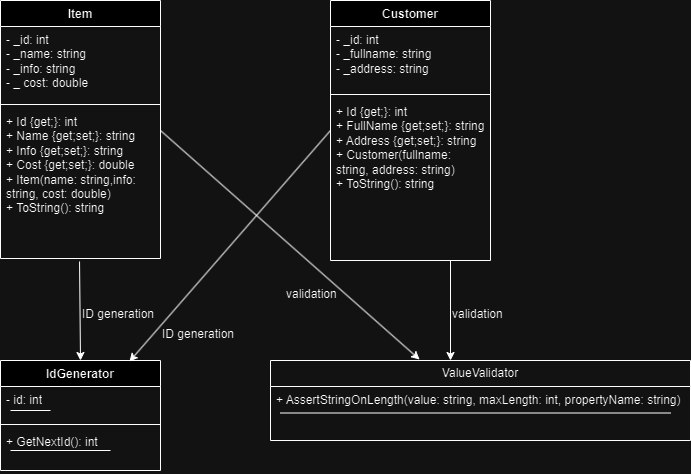

The diagram above was exported from draw.io. Its source (the exported page's mxGraphModel, read from the mxfile embedded in the PNG):
<mxGraphModel dx="1050" dy="557" grid="1" gridSize="10" guides="1" tooltips="1" connect="1" arrows="1" fold="1" page="1" pageScale="1" pageWidth="827" pageHeight="1169" math="0" shadow="0">
  <root>
    <mxCell id="0" />
    <mxCell id="1" parent="0" />
    <mxCell id="CBX8Peww-ikw76v_2hch-1" value="Item&lt;div&gt;&lt;br&gt;&lt;/div&gt;" style="swimlane;fontStyle=1;align=center;verticalAlign=top;childLayout=stackLayout;horizontal=1;startSize=26;horizontalStack=0;resizeParent=1;resizeParentMax=0;resizeLast=0;collapsible=1;marginBottom=0;whiteSpace=wrap;html=1;" parent="1" vertex="1">
      <mxGeometry x="70" y="60" width="160" height="258" as="geometry">
        <mxRectangle x="70" y="60" width="60" height="40" as="alternateBounds" />
      </mxGeometry>
    </mxCell>
    <mxCell id="CBX8Peww-ikw76v_2hch-2" value="- _id: int&lt;div&gt;- _name: string&lt;/div&gt;&lt;div&gt;- _info: string&lt;/div&gt;&lt;div&gt;- _ cost: double&lt;/div&gt;" style="text;strokeColor=none;fillColor=none;align=left;verticalAlign=top;spacingLeft=4;spacingRight=4;overflow=hidden;rotatable=0;points=[[0,0.5],[1,0.5]];portConstraint=eastwest;whiteSpace=wrap;html=1;" parent="CBX8Peww-ikw76v_2hch-1" vertex="1">
      <mxGeometry y="26" width="160" height="74" as="geometry" />
    </mxCell>
    <mxCell id="CBX8Peww-ikw76v_2hch-3" value="" style="line;strokeWidth=1;fillColor=none;align=left;verticalAlign=middle;spacingTop=-1;spacingLeft=3;spacingRight=3;rotatable=0;labelPosition=right;points=[];portConstraint=eastwest;strokeColor=inherit;" parent="CBX8Peww-ikw76v_2hch-1" vertex="1">
      <mxGeometry y="100" width="160" height="8" as="geometry" />
    </mxCell>
    <mxCell id="CBX8Peww-ikw76v_2hch-4" value="+ Id {get;}: int&lt;div&gt;+ Name {get;set;}: string&lt;/div&gt;&lt;div&gt;+ Info {get;set;}: string&lt;/div&gt;&lt;div&gt;+ Cost {get;set;}: double&lt;/div&gt;&lt;div&gt;+ Item(name: string,info: string, cost: double)&lt;/div&gt;&lt;div&gt;+ ToString(): string&lt;/div&gt;" style="text;strokeColor=none;fillColor=none;align=left;verticalAlign=top;spacingLeft=4;spacingRight=4;overflow=hidden;rotatable=0;points=[[0,0.5],[1,0.5]];portConstraint=eastwest;whiteSpace=wrap;html=1;" parent="CBX8Peww-ikw76v_2hch-1" vertex="1">
      <mxGeometry y="108" width="160" height="150" as="geometry" />
    </mxCell>
    <mxCell id="CBX8Peww-ikw76v_2hch-14" value="Customer" style="swimlane;fontStyle=1;align=center;verticalAlign=top;childLayout=stackLayout;horizontal=1;startSize=26;horizontalStack=0;resizeParent=1;resizeParentMax=0;resizeLast=0;collapsible=1;marginBottom=0;whiteSpace=wrap;html=1;" parent="1" vertex="1">
      <mxGeometry x="400" y="60" width="160" height="260" as="geometry" />
    </mxCell>
    <mxCell id="CBX8Peww-ikw76v_2hch-15" value="- _id: int&lt;div&gt;- _fullname: string&lt;/div&gt;&lt;div&gt;- _address: string&lt;/div&gt;" style="text;strokeColor=none;fillColor=none;align=left;verticalAlign=top;spacingLeft=4;spacingRight=4;overflow=hidden;rotatable=0;points=[[0,0.5],[1,0.5]];portConstraint=eastwest;whiteSpace=wrap;html=1;" parent="CBX8Peww-ikw76v_2hch-14" vertex="1">
      <mxGeometry y="26" width="160" height="64" as="geometry" />
    </mxCell>
    <mxCell id="CBX8Peww-ikw76v_2hch-16" value="" style="line;strokeWidth=1;fillColor=none;align=left;verticalAlign=middle;spacingTop=-1;spacingLeft=3;spacingRight=3;rotatable=0;labelPosition=right;points=[];portConstraint=eastwest;strokeColor=inherit;" parent="CBX8Peww-ikw76v_2hch-14" vertex="1">
      <mxGeometry y="90" width="160" height="8" as="geometry" />
    </mxCell>
    <mxCell id="CBX8Peww-ikw76v_2hch-17" value="+ Id {get;}: int&lt;div&gt;+ FullName {get;set;}: string&lt;/div&gt;&lt;div&gt;+ Address {get;set;}: string&lt;/div&gt;&lt;div&gt;+ Customer(fullname: string, address: string)&lt;/div&gt;&lt;div&gt;+ ToString(): string&lt;/div&gt;" style="text;strokeColor=none;fillColor=none;align=left;verticalAlign=top;spacingLeft=4;spacingRight=4;overflow=hidden;rotatable=0;points=[[0,0.5],[1,0.5]];portConstraint=eastwest;whiteSpace=wrap;html=1;" parent="CBX8Peww-ikw76v_2hch-14" vertex="1">
      <mxGeometry y="98" width="160" height="162" as="geometry" />
    </mxCell>
    <mxCell id="CBX8Peww-ikw76v_2hch-18" value="IdGenerator" style="swimlane;fontStyle=1;align=center;verticalAlign=top;childLayout=stackLayout;horizontal=1;startSize=26;horizontalStack=0;resizeParent=1;resizeParentMax=0;resizeLast=0;collapsible=1;marginBottom=0;whiteSpace=wrap;html=1;" parent="1" vertex="1">
      <mxGeometry x="70" y="420" width="160" height="110" as="geometry" />
    </mxCell>
    <mxCell id="CBX8Peww-ikw76v_2hch-19" value="- id: int" style="text;strokeColor=none;fillColor=none;align=left;verticalAlign=top;spacingLeft=4;spacingRight=4;overflow=hidden;rotatable=0;points=[[0,0.5],[1,0.5]];portConstraint=eastwest;whiteSpace=wrap;html=1;" parent="CBX8Peww-ikw76v_2hch-18" vertex="1">
      <mxGeometry y="26" width="160" height="34" as="geometry" />
    </mxCell>
    <mxCell id="CBX8Peww-ikw76v_2hch-26" value="" style="endArrow=none;html=1;rounded=0;" parent="CBX8Peww-ikw76v_2hch-18" edge="1">
      <mxGeometry width="50" height="50" relative="1" as="geometry">
        <mxPoint x="10" y="50" as="sourcePoint" />
        <mxPoint x="50" y="50" as="targetPoint" />
      </mxGeometry>
    </mxCell>
    <mxCell id="CBX8Peww-ikw76v_2hch-20" value="" style="line;strokeWidth=1;fillColor=none;align=left;verticalAlign=middle;spacingTop=-1;spacingLeft=3;spacingRight=3;rotatable=0;labelPosition=right;points=[];portConstraint=eastwest;strokeColor=inherit;" parent="CBX8Peww-ikw76v_2hch-18" vertex="1">
      <mxGeometry y="60" width="160" height="8" as="geometry" />
    </mxCell>
    <mxCell id="CBX8Peww-ikw76v_2hch-28" value="" style="endArrow=none;html=1;rounded=0;" parent="CBX8Peww-ikw76v_2hch-18" edge="1">
      <mxGeometry width="50" height="50" relative="1" as="geometry">
        <mxPoint x="10" y="90" as="sourcePoint" />
        <mxPoint x="110" y="90" as="targetPoint" />
      </mxGeometry>
    </mxCell>
    <mxCell id="CBX8Peww-ikw76v_2hch-21" value="+ GetNextId(): int&lt;div&gt;&lt;br&gt;&lt;/div&gt;" style="text;strokeColor=none;fillColor=none;align=left;verticalAlign=top;spacingLeft=4;spacingRight=4;overflow=hidden;rotatable=0;points=[[0,0.5],[1,0.5]];portConstraint=eastwest;whiteSpace=wrap;html=1;" parent="CBX8Peww-ikw76v_2hch-18" vertex="1">
      <mxGeometry y="68" width="160" height="42" as="geometry" />
    </mxCell>
    <mxCell id="CBX8Peww-ikw76v_2hch-33" value="ValueValidator" style="swimlane;fontStyle=0;childLayout=stackLayout;horizontal=1;startSize=26;fillColor=none;horizontalStack=0;resizeParent=1;resizeParentMax=0;resizeLast=0;collapsible=1;marginBottom=0;whiteSpace=wrap;html=1;" parent="1" vertex="1">
      <mxGeometry x="340" y="420" width="420" height="80" as="geometry" />
    </mxCell>
    <mxCell id="CBX8Peww-ikw76v_2hch-37" value="" style="endArrow=none;html=1;rounded=0;" parent="CBX8Peww-ikw76v_2hch-33" edge="1">
      <mxGeometry width="50" height="50" relative="1" as="geometry">
        <mxPoint x="10" y="52.5" as="sourcePoint" />
        <mxPoint x="400" y="52.5" as="targetPoint" />
      </mxGeometry>
    </mxCell>
    <mxCell id="CBX8Peww-ikw76v_2hch-34" value="+ AssertStringOnLength(value: string, maxLength: int, propertyName: string)" style="text;strokeColor=none;fillColor=none;align=left;verticalAlign=top;spacingLeft=4;spacingRight=4;overflow=hidden;rotatable=0;points=[[0,0.5],[1,0.5]];portConstraint=eastwest;whiteSpace=wrap;html=1;" parent="CBX8Peww-ikw76v_2hch-33" vertex="1">
      <mxGeometry y="26" width="420" height="54" as="geometry" />
    </mxCell>
    <mxCell id="CBX8Peww-ikw76v_2hch-39" value="" style="endArrow=classic;html=1;rounded=0;entryX=0.5;entryY=0;entryDx=0;entryDy=0;exitX=0.494;exitY=1.02;exitDx=0;exitDy=0;exitPerimeter=0;" parent="1" source="CBX8Peww-ikw76v_2hch-4" target="CBX8Peww-ikw76v_2hch-18" edge="1">
      <mxGeometry width="50" height="50" relative="1" as="geometry">
        <mxPoint x="110" y="390" as="sourcePoint" />
        <mxPoint x="160" y="340" as="targetPoint" />
      </mxGeometry>
    </mxCell>
    <mxCell id="CBX8Peww-ikw76v_2hch-40" value="ID generation" style="text;whiteSpace=wrap;html=1;" parent="1" vertex="1">
      <mxGeometry x="150" y="360" width="110" height="40" as="geometry" />
    </mxCell>
    <mxCell id="CBX8Peww-ikw76v_2hch-41" value="" style="endArrow=classic;html=1;rounded=0;entryX=0.355;entryY=-0.012;entryDx=0;entryDy=0;entryPerimeter=0;" parent="1" target="CBX8Peww-ikw76v_2hch-33" edge="1">
      <mxGeometry width="50" height="50" relative="1" as="geometry">
        <mxPoint x="230" y="190" as="sourcePoint" />
        <mxPoint x="330" y="190" as="targetPoint" />
      </mxGeometry>
    </mxCell>
    <mxCell id="CBX8Peww-ikw76v_2hch-43" value="validation" style="text;whiteSpace=wrap;html=1;" parent="1" vertex="1">
      <mxGeometry x="354" y="340" width="60" height="40" as="geometry" />
    </mxCell>
    <mxCell id="CBX8Peww-ikw76v_2hch-44" value="" style="endArrow=classic;html=1;rounded=0;" parent="1" edge="1">
      <mxGeometry width="50" height="50" relative="1" as="geometry">
        <mxPoint x="520" y="320" as="sourcePoint" />
        <mxPoint x="520" y="420" as="targetPoint" />
      </mxGeometry>
    </mxCell>
    <mxCell id="CBX8Peww-ikw76v_2hch-45" value="validation" style="text;whiteSpace=wrap;html=1;" parent="1" vertex="1">
      <mxGeometry x="520" y="360" width="60" height="40" as="geometry" />
    </mxCell>
    <mxCell id="CBX8Peww-ikw76v_2hch-46" value="" style="endArrow=classic;html=1;rounded=0;entryX=0.806;entryY=0.009;entryDx=0;entryDy=0;entryPerimeter=0;" parent="1" target="CBX8Peww-ikw76v_2hch-18" edge="1">
      <mxGeometry width="50" height="50" relative="1" as="geometry">
        <mxPoint x="400" y="190" as="sourcePoint" />
        <mxPoint x="340" y="280" as="targetPoint" />
      </mxGeometry>
    </mxCell>
    <mxCell id="CBX8Peww-ikw76v_2hch-47" value="ID generation" style="text;whiteSpace=wrap;html=1;" parent="1" vertex="1">
      <mxGeometry x="230" y="380" width="110" height="40" as="geometry" />
    </mxCell>
  </root>
</mxGraphModel>